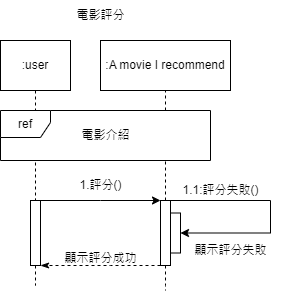

The diagram above was exported from draw.io. Its source (the exported page's mxGraphModel, read from the mxfile embedded in the PNG):
<mxGraphModel dx="794" dy="365" grid="1" gridSize="10" guides="1" tooltips="1" connect="1" arrows="1" fold="1" page="1" pageScale="1" pageWidth="827" pageHeight="1169" background="#ffffff" math="0" shadow="0">
  <root>
    <mxCell id="0" />
    <mxCell id="1" parent="0" />
    <mxCell id="2" value="" style="edgeStyle=orthogonalEdgeStyle;rounded=0;orthogonalLoop=1;jettySize=auto;html=1;dashed=1;endArrow=none;endFill=0;" edge="1" source="3" target="7" parent="1">
      <mxGeometry relative="1" as="geometry" />
    </mxCell>
    <mxCell id="3" value=":user" style="rounded=0;whiteSpace=wrap;html=1;" vertex="1" parent="1">
      <mxGeometry x="180" y="880" width="70" height="50" as="geometry" />
    </mxCell>
    <mxCell id="4" value=":A movie I recommend" style="rounded=0;whiteSpace=wrap;html=1;" vertex="1" parent="1">
      <mxGeometry x="280" y="880" width="130" height="50" as="geometry" />
    </mxCell>
    <mxCell id="5" value="" style="edgeStyle=orthogonalEdgeStyle;rounded=0;orthogonalLoop=1;jettySize=auto;html=1;dashed=1;endArrow=none;endFill=0;" edge="1" source="7" parent="1">
      <mxGeometry relative="1" as="geometry">
        <mxPoint x="215" y="1125" as="targetPoint" />
      </mxGeometry>
    </mxCell>
    <mxCell id="6" style="edgeStyle=orthogonalEdgeStyle;rounded=0;orthogonalLoop=1;jettySize=auto;html=1;exitX=1;exitY=0;exitDx=0;exitDy=0;entryX=0;entryY=0;entryDx=0;entryDy=0;" edge="1" source="7" target="11" parent="1">
      <mxGeometry relative="1" as="geometry">
        <Array as="points">
          <mxPoint x="280" y="1040" />
          <mxPoint x="280" y="1040" />
        </Array>
      </mxGeometry>
    </mxCell>
    <mxCell id="7" value="" style="rounded=0;whiteSpace=wrap;html=1;" vertex="1" parent="1">
      <mxGeometry x="210" y="1040" width="10" height="65" as="geometry" />
    </mxCell>
    <mxCell id="8" value="" style="edgeStyle=orthogonalEdgeStyle;rounded=0;orthogonalLoop=1;jettySize=auto;html=1;dashed=1;endArrow=none;endFill=0;" edge="1" source="11" parent="1">
      <mxGeometry relative="1" as="geometry">
        <mxPoint x="345" y="1130" as="targetPoint" />
      </mxGeometry>
    </mxCell>
    <mxCell id="9" value="" style="edgeStyle=orthogonalEdgeStyle;rounded=0;orthogonalLoop=1;jettySize=auto;html=1;dashed=1;endArrow=none;endFill=0;" edge="1" source="11" target="4" parent="1">
      <mxGeometry relative="1" as="geometry">
        <Array as="points">
          <mxPoint x="345" y="990" />
          <mxPoint x="345" y="990" />
        </Array>
      </mxGeometry>
    </mxCell>
    <mxCell id="10" style="edgeStyle=orthogonalEdgeStyle;rounded=0;orthogonalLoop=1;jettySize=auto;html=1;exitX=0;exitY=1;exitDx=0;exitDy=0;entryX=1;entryY=1;entryDx=0;entryDy=0;dashed=1;endArrow=classicThin;endFill=1;" edge="1" source="11" target="7" parent="1">
      <mxGeometry relative="1" as="geometry">
        <mxPoint x="239.9999999999999" y="1175" as="sourcePoint" />
        <Array as="points">
          <mxPoint x="290" y="1105" />
          <mxPoint x="290" y="1105" />
        </Array>
      </mxGeometry>
    </mxCell>
    <mxCell id="11" value="" style="rounded=0;whiteSpace=wrap;html=1;" vertex="1" parent="1">
      <mxGeometry x="340" y="1040" width="10" height="65" as="geometry" />
    </mxCell>
    <mxCell id="12" value="1.評分()" style="text;html=1;align=center;verticalAlign=middle;resizable=0;points=[];autosize=1;strokeColor=none;fillColor=none;" vertex="1" parent="1">
      <mxGeometry x="245" y="1010" width="70" height="30" as="geometry" />
    </mxCell>
    <mxCell id="13" value="顯示評分成功" style="text;html=1;align=center;verticalAlign=middle;resizable=0;points=[];autosize=1;strokeColor=none;fillColor=none;" vertex="1" parent="1">
      <mxGeometry x="230" y="1083" width="100" height="30" as="geometry" />
    </mxCell>
    <mxCell id="14" value="電影評分" style="text;html=1;align=center;verticalAlign=middle;resizable=0;points=[];autosize=1;strokeColor=none;fillColor=none;" vertex="1" parent="1">
      <mxGeometry x="245" y="840" width="70" height="30" as="geometry" />
    </mxCell>
    <mxCell id="15" value="ref" style="shape=umlFrame;whiteSpace=wrap;html=1;pointerEvents=0;shadow=0;gradientColor=none;fillStyle=auto;fillColor=default;labelBackgroundColor=default;labelBorderColor=none;width=50;height=27;swimlaneFillColor=default;" vertex="1" parent="1">
      <mxGeometry x="180" y="950" width="210" height="50" as="geometry" />
    </mxCell>
    <mxCell id="16" value="電影介紹" style="text;html=1;align=center;verticalAlign=middle;resizable=0;points=[];autosize=1;strokeColor=none;fillColor=none;" vertex="1" parent="1">
      <mxGeometry x="250" y="960" width="70" height="30" as="geometry" />
    </mxCell>
    <mxCell id="17" style="edgeStyle=orthogonalEdgeStyle;rounded=0;orthogonalLoop=1;jettySize=auto;html=1;exitX=1;exitY=0;exitDx=0;exitDy=0;entryX=1;entryY=0.5;entryDx=0;entryDy=0;" edge="1" target="18" parent="1">
      <mxGeometry relative="1" as="geometry">
        <Array as="points">
          <mxPoint x="450" y="1040" />
          <mxPoint x="450" y="1073" />
        </Array>
        <mxPoint x="350" y="1040" as="sourcePoint" />
      </mxGeometry>
    </mxCell>
    <mxCell id="18" value="" style="rounded=0;whiteSpace=wrap;html=1;" vertex="1" parent="1">
      <mxGeometry x="350" y="1052.5" width="10" height="40" as="geometry" />
    </mxCell>
    <mxCell id="19" value="1.1:評分失敗()" style="text;html=1;align=center;verticalAlign=middle;resizable=0;points=[];autosize=1;strokeColor=none;fillColor=none;" vertex="1" parent="1">
      <mxGeometry x="350" y="1015" width="100" height="30" as="geometry" />
    </mxCell>
    <mxCell id="20" value="顯示評分失敗" style="text;html=1;align=center;verticalAlign=middle;resizable=0;points=[];autosize=1;strokeColor=none;fillColor=none;" vertex="1" parent="1">
      <mxGeometry x="360" y="1075" width="100" height="30" as="geometry" />
    </mxCell>
  </root>
</mxGraphModel>